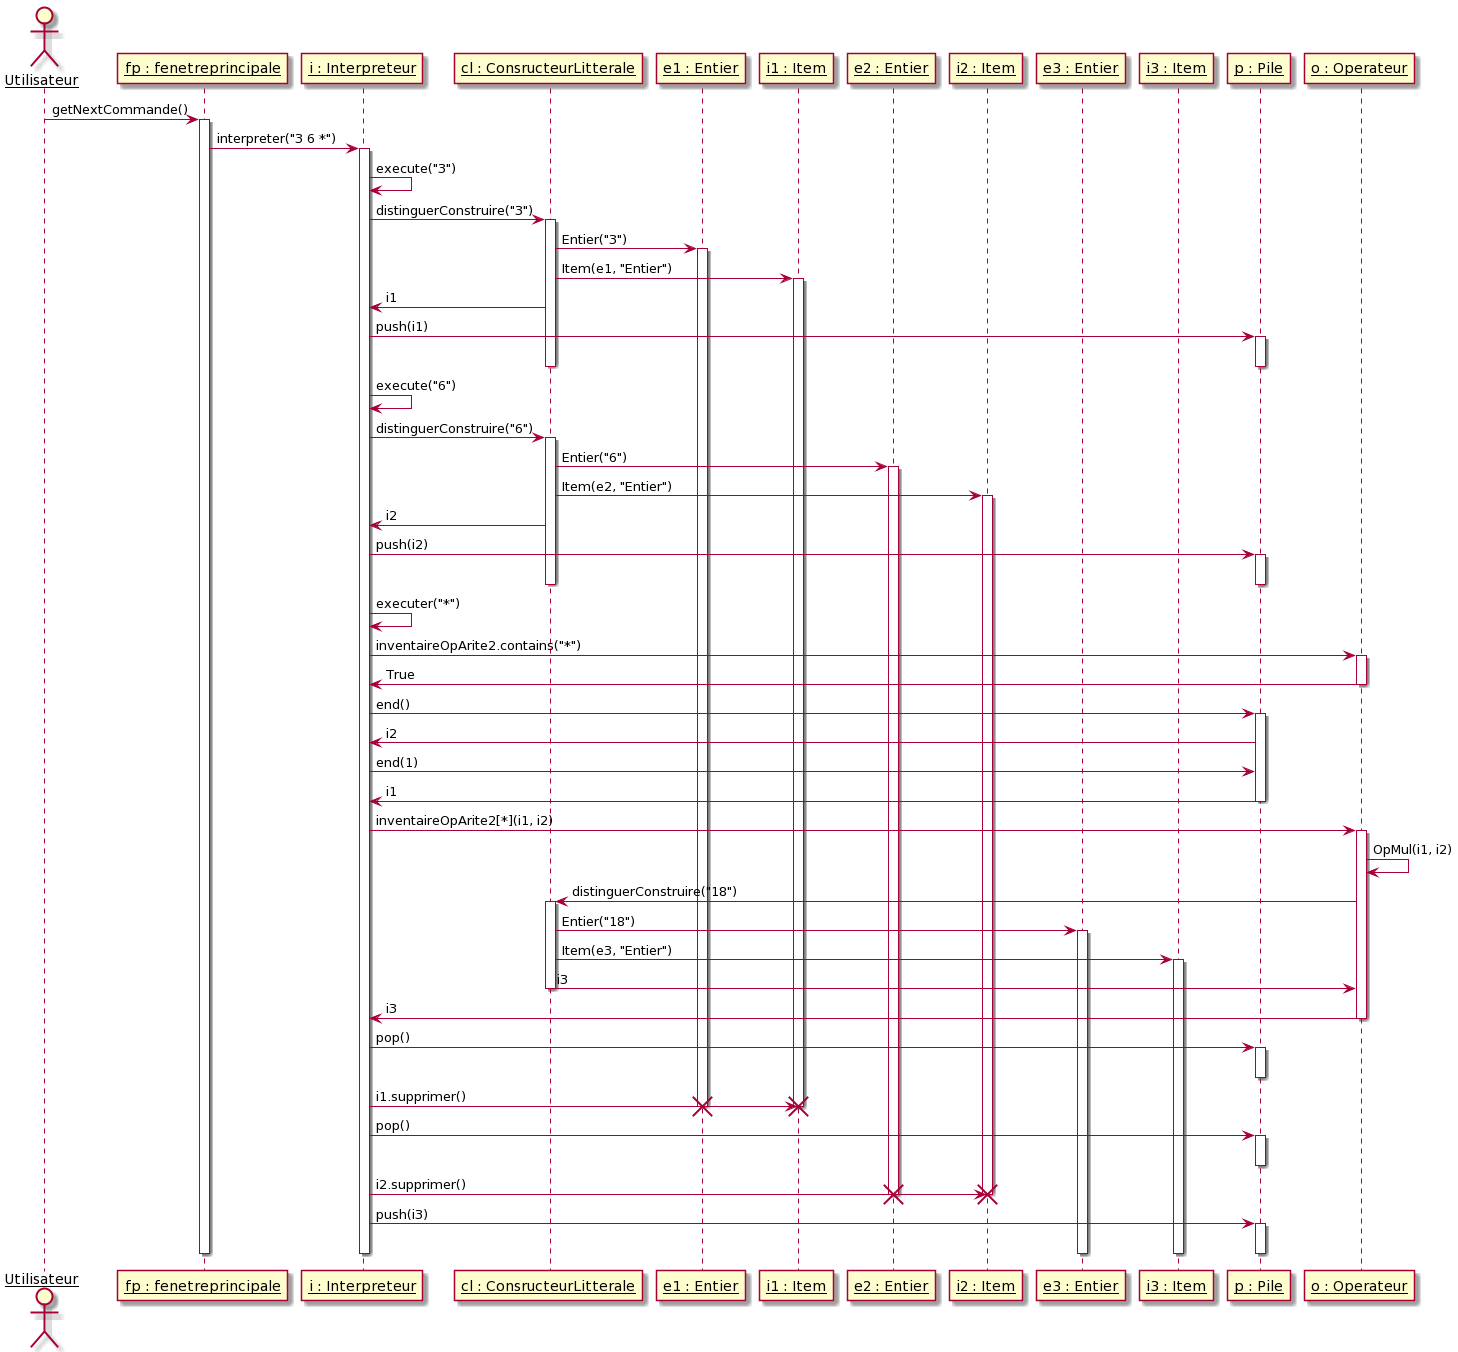

The diagram above was rendered by PlantUML. Its source (embedded in the PNG):
@startuml
skinparam sequenceParticipant underline

actor Utilisateur
participant "fp : fenetreprincipale" as FP
participant "i : Interpreteur" as I
participant "cl : ConsructeurLitterale" as CL
participant "e1 : Entier" as E1
participant "i1 : Item" as I1
participant "e2 : Entier" as E2
participant "i2 : Item" as I2
participant "e3 : Entier" as E3
participant "i3 : Item" as I3
participant "p : Pile" as P
participant "o : Operateur" as O


Utilisateur -> FP : getNextCommande()
activate FP

FP -> I: interpreter("3 6 *")
activate I

I -> I: execute("3")

I -> CL : distinguerConstruire("3")
activate CL

CL -> E1 : Entier("3")
activate E1

CL -> I1 : Item(e1, "Entier")
activate I1

CL -> I : i1

I -> P : push(i1)
activate P

deactivate P
deactivate CL

I -> I: execute("6")

I -> CL : distinguerConstruire("6")
activate CL

CL -> E2 : Entier("6")
activate E2

CL -> I2 : Item(e2, "Entier")
activate I2

CL -> I : i2

I -> P : push(i2)
activate P

deactivate P
deactivate CL

I -> I: executer("*")



I -> O : inventaireOpArite2.contains("*")
activate O

O -> I : True
deactivate O

I -> P : end()
activate P

P -> I : i2

I -> P : end(1)

P -> I : i1
deactivate P

I -> O : inventaireOpArite2[*](i1, i2)
activate O

O -> O : OpMul(i1, i2)

O -> CL : distinguerConstruire("18")

activate CL

CL -> E3 : Entier("18")
activate E3

CL -> I3 : Item(e3, "Entier")
activate I3

CL -> O : i3
deactivate CL

O -> I : i3
deactivate O

I -> P : pop()
activate P
deactivate P

I -> I1 : i1.supprimer()
deactivate E1
destroy E1
deactivate I1
destroy I1

I -> P : pop()
activate P
deactivate P

I -> I2 : i2.supprimer()
deactivate E2
destroy E2
deactivate I2
destroy I2

I -> P : push(i3)
activate P
deactivate P

deactivate I
deactivate E3
deactivate I3
deactivate FP
@enduml